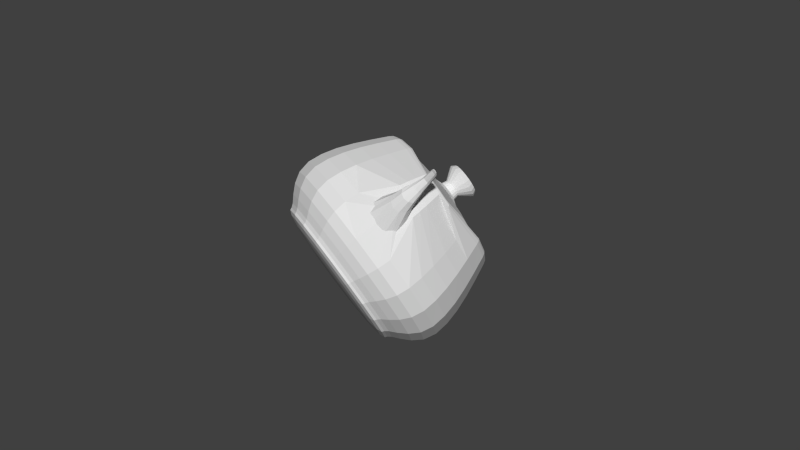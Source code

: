 # Source: lattice_create.blend  (saved by Blender 2.66.6; exported with 4.5.12 LTS)
import bpy
from mathutils import Matrix  # noqa: F401  (used for matrix-valued properties, if any)

bpy.ops.wm.read_factory_settings(use_empty=True)
scene = bpy.context.scene
scene.name = 'Scene'

# ---- collections
col_collection_1 = bpy.data.collections.new('Collection 1'); scene.collection.children.link(col_collection_1)

# ---- world
world_world = bpy.data.worlds.new('World'); scene.world = world_world
world_world.color = (0.05088, 0.05088, 0.05088)
world_world.use_sun_shadow = False
world_world.sun_shadow_jitter_overblur = 0.0
world_world.cycles.sampling_method = 'MANUAL'
world_world.cycles.sample_map_resolution = 256

# ---- meshes
me_teapot = bpy.data.meshes.new('Teapot')
me_teapot.from_pydata([(0.4338, -1.425, 1.07), (0.4209, -1.386, 1.133), (-0.04473, -1.46, 1.133), (-0.04473, -1.5, 1.07), (0.4082, -1.349, 1.164), (-0.04473, -1.42, 1.164), (0.3988, -1.32, 1.164), (-0.04473, -1.39, 1.164), (0.3957, -1.311, 1.133), (-0.04473, -1.38, 1.133), (0.4019, -1.33, 1.07), (-0.04473, -1.4, 1.07), (0.8461, -1.214, 1.07), (0.8222, -1.181, 1.133), (0.7985, -1.149, 1.164), (0.7809, -1.125, 1.164), (0.7751, -1.117, 1.133), (0.7868, -1.133, 1.07), (1.169, -0.8909, 1.07), (1.136, -0.8669, 1.133), (1.104, -0.8433, 1.164), (1.08, -0.8257, 1.164), (1.072, -0.8199, 1.133), (1.088, -0.8315, 1.07), (1.38, -0.4786, 1.07), (1.342, -0.4657, 1.133), (1.304, -0.453, 1.164), (1.276, -0.4436, 1.164), (1.266, -0.4404, 1.133), (1.285, -0.4467, 1.07), (1.455, -3.338e-05, 1.07), (1.415, -3.338e-05, 1.133), (1.375, -3.338e-05, 1.164), (1.345, -3.338e-05, 1.164), (1.336, -3.338e-05, 1.133), (1.355, -3.338e-05, 1.07), (-1.469, -0.4786, 1.07), (-1.431, -0.4657, 1.133), (-1.504, -3.338e-05, 1.133), (-1.545, -3.338e-05, 1.07), (-1.393, -0.453, 1.164), (-1.465, -3.338e-05, 1.164), (-1.365, -0.4436, 1.164), (-1.435, -3.338e-05, 1.164), (-1.356, -0.4404, 1.133), (-1.425, -3.338e-05, 1.133), (-1.374, -0.4467, 1.07), (-1.445, -3.338e-05, 1.07), (-1.259, -0.8909, 1.07), (-1.226, -0.8669, 1.133), (-1.194, -0.8433, 1.164), (-1.17, -0.8257, 1.164), (-1.162, -0.8199, 1.133), (-1.178, -0.8315, 1.07), (-0.9356, -1.214, 1.07), (-0.9116, -1.181, 1.133), (-0.888, -1.149, 1.164), (-0.8704, -1.125, 1.164), (-0.8646, -1.117, 1.133), (-0.8762, -1.133, 1.07), (-0.5233, -1.425, 1.07), (-0.5104, -1.386, 1.133), (-0.4977, -1.349, 1.164), (-0.4883, -1.32, 1.164), (-0.4851, -1.311, 1.133), (-0.4914, -1.33, 1.07), (-0.5233, 1.425, 1.07), (-0.5104, 1.386, 1.133), (-0.04473, 1.46, 1.133), (-0.04473, 1.5, 1.07), (-0.4977, 1.348, 1.164), (-0.04473, 1.42, 1.164), (-0.4883, 1.32, 1.164), (-0.04473, 1.39, 1.164), (-0.4851, 1.311, 1.133), (-0.04473, 1.38, 1.133), (-0.4914, 1.33, 1.07), (-0.04473, 1.4, 1.07), (-0.9356, 1.214, 1.07), (-0.9116, 1.181, 1.133), (-0.888, 1.149, 1.164), (-0.8704, 1.125, 1.164), (-0.8646, 1.117, 1.133), (-0.8762, 1.133, 1.07), (-1.259, 0.8908, 1.07), (-1.226, 0.8669, 1.133), (-1.194, 0.8432, 1.164), (-1.17, 0.8256, 1.164), (-1.162, 0.8198, 1.133), (-1.178, 0.8315, 1.07), (-1.469, 0.4785, 1.07), (-1.431, 0.4656, 1.133), (-1.393, 0.4529, 1.164), (-1.365, 0.4435, 1.164), (-1.356, 0.4404, 1.133), (-1.374, 0.4466, 1.07), (1.38, 0.4785, 1.07), (1.342, 0.4656, 1.133), (1.304, 0.4529, 1.164), (1.276, 0.4435, 1.164), (1.266, 0.4404, 1.133), (1.285, 0.4466, 1.07), (1.169, 0.8908, 1.07), (1.136, 0.8669, 1.133), (1.104, 0.8432, 1.164), (1.08, 0.8256, 1.164), (1.072, 0.8198, 1.133), (1.088, 0.8315, 1.07), (0.8461, 1.214, 1.07), (0.8222, 1.181, 1.133), (0.7985, 1.149, 1.164), (0.7809, 1.125, 1.164), (0.7751, 1.117, 1.133), (0.7868, 1.133, 1.07), (0.4338, 1.425, 1.07), (0.4209, 1.386, 1.133), (0.4082, 1.348, 1.164), (0.3988, 1.32, 1.164), (0.3957, 1.311, 1.133), (0.4019, 1.33, 1.07), (0.5933, -1.9, -0.4303), (0.5844, -1.873, -0.1519), (-0.04473, -1.972, -0.1519), (-0.04473, -2.0, -0.4303), (0.5602, -1.801, 0.1409), (-0.04473, -1.896, 0.1409), (0.5244, -1.694, 0.4445), (-0.04473, -1.784, 0.4445), (0.481, -1.565, 0.7553), (-0.04473, -1.648, 0.7553), (1.143, -1.619, -0.4303), (1.126, -1.596, -0.1519), (1.081, -1.534, 0.1409), (1.015, -1.444, 0.4445), (0.934, -1.334, 0.7553), (1.574, -1.188, -0.4303), (1.551, -1.171, -0.1519), (1.49, -1.126, 0.1409), (1.399, -1.06, 0.4445), (1.289, -0.9788, 0.7553), (1.855, -0.6381, -0.4303), (1.828, -0.6292, -0.1519), (1.756, -0.6049, 0.1409), (1.65, -0.5692, 0.4445), (1.52, -0.5258, 0.7553), (1.955, -3.338e-05, -0.4303), (1.927, -3.338e-05, -0.1519), (1.851, -3.338e-05, 0.1409), (1.739, -3.338e-05, 0.4445), (1.603, -3.338e-05, 0.7553), (-1.944, -0.6381, -0.4303), (-1.918, -0.6292, -0.1519), (-2.017, -3.338e-05, -0.1519), (-2.045, -3.338e-05, -0.4303), (-1.845, -0.6049, 0.1409), (-1.941, -3.338e-05, 0.1409), (-1.739, -0.5692, 0.4445), (-1.829, -3.338e-05, 0.4445), (-1.61, -0.5258, 0.7553), (-1.693, -3.338e-05, 0.7553), (-1.663, -1.188, -0.4303), (-1.641, -1.171, -0.1519), (-1.579, -1.126, 0.1409), (-1.488, -1.06, 0.4445), (-1.378, -0.9788, 0.7553), (-1.233, -1.619, -0.4303), (-1.216, -1.596, -0.1519), (-1.171, -1.534, 0.1409), (-1.104, -1.444, 0.4445), (-1.024, -1.334, 0.7553), (-0.6828, -1.9, -0.4303), (-0.6739, -1.873, -0.1519), (-0.6496, -1.801, 0.1409), (-0.6139, -1.694, 0.4445), (-0.5705, -1.565, 0.7553), (-0.6828, 1.899, -0.4303), (-0.6739, 1.873, -0.1519), (-0.04473, 1.972, -0.1519), (-0.04473, 2.0, -0.4303), (-0.6496, 1.801, 0.1409), (-0.04473, 1.896, 0.1409), (-0.6139, 1.694, 0.4445), (-0.04473, 1.784, 0.4445), (-0.5705, 1.565, 0.7553), (-0.04473, 1.648, 0.7553), (-1.233, 1.619, -0.4303), (-1.216, 1.596, -0.1519), (-1.171, 1.534, 0.1409), (-1.104, 1.444, 0.4445), (-1.024, 1.334, 0.7553), (-1.663, 1.188, -0.4303), (-1.641, 1.171, -0.1519), (-1.579, 1.126, 0.1409), (-1.488, 1.06, 0.4445), (-1.378, 0.9787, 0.7553), (-1.944, 0.638, -0.4303), (-1.918, 0.6291, -0.1519), (-1.845, 0.6049, 0.1409), (-1.739, 0.5691, 0.4445), (-1.61, 0.5257, 0.7553), (1.855, 0.638, -0.4303), (1.828, 0.6291, -0.1519), (1.756, 0.6049, 0.1409), (1.65, 0.5691, 0.4445), (1.52, 0.5257, 0.7553), (1.574, 1.188, -0.4303), (1.551, 1.171, -0.1519), (1.49, 1.126, 0.1409), (1.399, 1.06, 0.4445), (1.289, 0.9787, 0.7553), (1.143, 1.619, -0.4303), (1.126, 1.596, -0.1519), (1.081, 1.534, 0.1409), (1.015, 1.444, 0.4445), (0.934, 1.334, 0.7553), (0.5933, 1.899, -0.4303), (0.5844, 1.873, -0.1519), (0.5602, 1.801, 0.1409), (0.5244, 1.694, 0.4445), (0.481, 1.565, 0.7553), (0.4338, -1.425, -1.18), (0.4504, -1.474, -1.117), (-0.04473, -1.552, -1.117), (-0.04473, -1.5, -1.18), (0.49, -1.592, -1.013), (-0.04473, -1.676, -1.013), (0.5372, -1.732, -0.8671), (-0.04473, -1.824, -0.8671), (0.5768, -1.85, -0.6739), (-0.04473, -1.948, -0.6739), (0.8461, -1.214, -1.18), (0.877, -1.256, -1.117), (0.9507, -1.356, -1.013), (1.039, -1.476, -0.8671), (1.112, -1.577, -0.6739), (1.169, -0.8909, -1.18), (1.211, -0.9218, -1.117), (1.312, -0.9954, -1.013), (1.431, -1.083, -0.8671), (1.532, -1.157, -0.6739), (1.38, -0.4786, -1.18), (1.429, -0.4952, -1.117), (1.547, -0.5347, -1.013), (1.688, -0.582, -0.8671), (1.805, -0.6215, -0.6739), (1.455, -3.338e-05, -1.18), (1.507, -3.338e-05, -1.117), (1.631, -3.338e-05, -1.013), (1.779, -3.338e-05, -0.8671), (1.903, -3.338e-05, -0.6739), (-1.469, -0.4786, -1.18), (-1.519, -0.4952, -1.117), (-1.597, -3.338e-05, -1.117), (-1.545, -3.338e-05, -1.18), (-1.637, -0.5347, -1.013), (-1.721, -3.338e-05, -1.013), (-1.777, -0.582, -0.8671), (-1.869, -3.338e-05, -0.8671), (-1.895, -0.6215, -0.6739), (-1.993, -3.338e-05, -0.6739), (-1.259, -0.8909, -1.18), (-1.301, -0.9218, -1.117), (-1.401, -0.9954, -1.013), (-1.521, -1.083, -0.8671), (-1.621, -1.157, -0.6739), (-0.9356, -1.214, -1.18), (-0.9665, -1.256, -1.117), (-1.04, -1.356, -1.013), (-1.128, -1.476, -0.8671), (-1.202, -1.577, -0.6739), (-0.5233, -1.425, -1.18), (-0.5399, -1.474, -1.117), (-0.5794, -1.592, -1.013), (-0.6267, -1.732, -0.8671), (-0.6662, -1.85, -0.6739), (-0.5233, 1.425, -1.18), (-0.5399, 1.474, -1.117), (-0.04473, 1.552, -1.117), (-0.04473, 1.5, -1.18), (-0.5794, 1.592, -1.013), (-0.04473, 1.676, -1.013), (-0.6267, 1.732, -0.8671), (-0.04473, 1.824, -0.8671), (-0.6662, 1.85, -0.6739), (-0.04473, 1.948, -0.6739), (-0.9356, 1.214, -1.18), (-0.9665, 1.256, -1.117), (-1.04, 1.356, -1.013), (-1.128, 1.476, -0.8671), (-1.202, 1.576, -0.6739), (-1.259, 0.8908, -1.18), (-1.301, 0.9217, -1.117), (-1.401, 0.9954, -1.013), (-1.521, 1.083, -0.8671), (-1.621, 1.157, -0.6739), (-1.469, 0.4785, -1.18), (-1.519, 0.4951, -1.117), (-1.637, 0.5347, -1.013), (-1.777, 0.5819, -0.8671), (-1.895, 0.6215, -0.6739), (1.38, 0.4785, -1.18), (1.429, 0.4951, -1.117), (1.547, 0.5347, -1.013), (1.688, 0.5819, -0.8671), (1.805, 0.6215, -0.6739), (1.169, 0.8908, -1.18), (1.211, 0.9217, -1.117), (1.312, 0.9954, -1.013), (1.431, 1.083, -0.8671), (1.532, 1.157, -0.6739), (0.8461, 1.214, -1.18), (0.877, 1.256, -1.117), (0.9507, 1.356, -1.013), (1.039, 1.476, -0.8671), (1.112, 1.576, -0.6739), (0.4338, 1.425, -1.18), (0.4504, 1.474, -1.117), (0.49, 1.592, -1.013), (0.5372, 1.732, -0.8671), (0.5768, 1.85, -0.6739), (-3.014, -0.144, 0.4697), (-2.955, -0.144, 0.6779), (-2.985, -3.338e-05, 0.6893), (-3.045, -3.338e-05, 0.4697), (-2.779, -0.144, 0.8042), (-2.805, -3.338e-05, 0.8225), (-2.487, -0.144, 0.869), (-2.505, -3.338e-05, 0.8909), (-2.079, -0.144, 0.8929), (-2.085, -3.338e-05, 0.9161), (-1.555, -0.144, 0.8963), (-1.545, -3.338e-05, 0.9197), (-2.939, -0.216, 0.4697), (-2.884, -0.216, 0.6507), (-2.718, -0.216, 0.7605), (-2.445, -0.216, 0.8168), (-2.065, -0.216, 0.8376), (-1.58, -0.216, 0.8405), (-2.85, -0.216, 0.4697), (-2.799, -0.216, 0.6182), (-2.646, -0.216, 0.7082), (-2.394, -0.216, 0.7545), (-2.048, -0.216, 0.7715), (-1.61, -0.216, 0.7739), (-2.776, -0.144, 0.4697), (-2.727, -0.144, 0.591), (-2.585, -0.144, 0.6645), (-2.352, -0.144, 0.7023), (-2.034, -0.144, 0.7162), (-1.634, -0.144, 0.7181), (-2.745, -3.338e-05, 0.4697), (-2.698, -3.338e-05, 0.5795), (-2.559, -3.338e-05, 0.6461), (-2.334, -3.338e-05, 0.6803), (-2.028, -3.338e-05, 0.6929), (-1.645, -3.338e-05, 0.6947), (-2.776, 0.144, 0.4697), (-2.727, 0.144, 0.591), (-2.585, 0.144, 0.6645), (-2.352, 0.144, 0.7023), (-2.034, 0.144, 0.7162), (-1.634, 0.144, 0.7181), (-2.85, 0.216, 0.4697), (-2.799, 0.216, 0.6182), (-2.646, 0.216, 0.7082), (-2.394, 0.216, 0.7545), (-2.048, 0.216, 0.7715), (-1.61, 0.216, 0.7739), (-2.939, 0.216, 0.4697), (-2.884, 0.216, 0.6507), (-2.718, 0.216, 0.7605), (-2.445, 0.216, 0.8168), (-2.065, 0.216, 0.8376), (-1.58, 0.216, 0.8405), (-3.014, 0.144, 0.4697), (-2.955, 0.144, 0.6779), (-2.779, 0.144, 0.8042), (-2.487, 0.144, 0.869), (-2.079, 0.144, 0.8929), (-1.555, 0.144, 0.8963), (-1.955, -0.144, -0.6991), (-2.343, -0.144, -0.4933), (-2.347, -3.338e-05, -0.5191), (-1.945, -3.338e-05, -0.7303), (-2.64, -0.144, -0.2697), (-2.656, -3.338e-05, -0.2917), (-2.849, -0.144, -0.03213), (-2.874, -3.338e-05, -0.04985), (-2.973, -0.144, 0.2157), (-3.002, -3.338e-05, 0.2045), (-1.98, -0.216, -0.6247), (-2.334, -0.216, -0.432), (-2.604, -0.216, -0.2175), (-2.792, -0.216, 0.01013), (-2.903, -0.216, 0.2421), (-2.01, -0.216, -0.5359), (-2.323, -0.216, -0.3589), (-2.56, -0.216, -0.1552), (-2.724, -0.216, 0.06057), (-2.819, -0.216, 0.2738), (-2.034, -0.144, -0.4615), (-2.313, -0.144, -0.2976), (-2.523, -0.144, -0.103), (-2.666, -0.144, 0.1028), (-2.749, -0.144, 0.3002), (-2.31, -3.338e-05, -0.2719), (-2.507, -3.338e-05, -0.08105), (-2.642, -3.338e-05, 0.1205), (-2.72, -3.338e-05, 0.3113), (-2.034, 0.144, -0.4615), (-2.313, 0.144, -0.2976), (-2.523, 0.144, -0.103), (-2.666, 0.144, 0.1028), (-2.749, 0.144, 0.3002), (-2.01, 0.216, -0.5359), (-2.323, 0.216, -0.3589), (-2.56, 0.216, -0.1552), (-2.724, 0.216, 0.06057), (-2.819, 0.216, 0.2738), (-1.98, 0.216, -0.6247), (-2.334, 0.216, -0.432), (-2.604, 0.216, -0.2175), (-2.792, 0.216, 0.01013), (-2.903, 0.216, 0.2421), (-1.955, 0.144, -0.6991), (-2.343, 0.144, -0.4933), (-2.64, 0.144, -0.2697), (-2.849, 0.144, -0.03213), (-2.973, 0.144, 0.2157), (3.193, -0.12, 1.07), (2.837, -0.1405, 0.7698), (2.878, -3.338e-05, 0.7601), (3.255, -3.338e-05, 1.07), (2.674, -0.1893, 0.3658), (2.706, -3.338e-05, 0.3389), (2.535, -0.2476, -0.05971), (2.564, -3.338e-05, -0.1075), (2.251, -0.2964, -0.424), (2.273, -3.338e-05, -0.4927), (1.655, -0.3168, -0.6445), (1.655, -3.338e-05, -0.7303), (3.044, -0.18, 1.07), (2.739, -0.2107, 0.7929), (2.595, -0.2839, 0.4298), (2.464, -0.3713, 0.05412), (2.2, -0.4445, -0.2603), (1.655, -0.4752, -0.4399), (2.866, -0.18, 1.07), (2.623, -0.2107, 0.8204), (2.501, -0.2839, 0.5061), (2.381, -0.3713, 0.19), (2.139, -0.4445, -0.06497), (1.655, -0.4752, -0.1957), (2.718, -0.12, 1.07), (2.525, -0.1405, 0.8435), (2.423, -0.1893, 0.5701), (2.31, -0.2476, 0.3038), (2.088, -0.2964, 0.09871), (1.655, -0.3168, 0.008949), (2.655, -3.338e-05, 1.07), (2.484, -3.338e-05, 0.8531), (2.39, -3.338e-05, 0.5969), (2.281, -3.338e-05, 0.3515), (2.066, -3.338e-05, 0.1673), (1.655, -3.338e-05, 0.09475), (2.718, 0.12, 1.07), (2.525, 0.1404, 0.8435), (2.423, 0.1892, 0.5701), (2.31, 0.2475, 0.3038), (2.088, 0.2963, 0.09871), (1.655, 0.3168, 0.008949), (2.866, 0.18, 1.07), (2.623, 0.2107, 0.8204), (2.501, 0.2839, 0.5061), (2.381, 0.3713, 0.19), (2.139, 0.4445, -0.06497), (1.655, 0.4752, -0.1957), (3.044, 0.18, 1.07), (2.739, 0.2107, 0.7929), (2.595, 0.2839, 0.4298), (2.464, 0.3713, 0.05412), (2.2, 0.4445, -0.2603), (1.655, 0.4752, -0.4399), (3.193, 0.12, 1.07), (2.837, 0.1404, 0.7698), (2.674, 0.1892, 0.3658), (2.535, 0.2475, -0.05971), (2.251, 0.2963, -0.424), (1.655, 0.3168, -0.6445), (3.114, -0.07203, 1.07), (3.232, -0.07703, 1.12), (3.283, -3.338e-05, 1.122), (3.155, -3.338e-05, 1.07), (3.304, -0.08893, 1.143), (3.363, -3.338e-05, 1.145), (3.324, -0.1031, 1.141), (3.389, -3.338e-05, 1.143), (3.289, -0.115, 1.115), (3.355, -3.338e-05, 1.117), (3.014, -0.108, 1.07), (3.111, -0.1155, 1.116), (3.162, -0.1334, 1.138), (3.169, -0.1547, 1.136), (3.129, -0.1725, 1.113), (2.896, -0.108, 1.07), (2.965, -0.1155, 1.111), (2.993, -0.1334, 1.131), (2.983, -0.1547, 1.13), (2.94, -0.1725, 1.11), (2.797, -0.07203, 1.07), (2.844, -0.07703, 1.107), (2.851, -0.08893, 1.126), (2.828, -0.1031, 1.126), (2.78, -0.115, 1.107), (2.755, -3.338e-05, 1.07), (2.793, -3.338e-05, 1.106), (2.792, -3.338e-05, 1.124), (2.762, -3.338e-05, 1.124), (2.714, -3.338e-05, 1.106), (2.797, 0.07197, 1.07), (2.844, 0.07696, 1.107), (2.851, 0.08886, 1.126), (2.828, 0.1031, 1.126), (2.78, 0.115, 1.107), (2.896, 0.108, 1.07), (2.965, 0.1155, 1.111), (2.993, 0.1333, 1.131), (2.983, 0.1546, 1.13), (2.94, 0.1725, 1.11), (3.014, 0.108, 1.07), (3.111, 0.1155, 1.116), (3.162, 0.1333, 1.138), (3.169, 0.1546, 1.136), (3.129, 0.1725, 1.113), (3.114, 0.07197, 1.07), (3.232, 0.07696, 1.12), (3.304, 0.08886, 1.143), (3.324, 0.1031, 1.141), (3.289, 0.115, 1.115), (0.01907, -0.19, 1.37), (0.01251, -0.1702, 1.474), (-0.04473, -0.1792, 1.474), (-0.04473, -0.2, 1.37), (0.04278, -0.2599, 1.593), (-0.04473, -0.2736, 1.593), (0.06994, -0.3405, 1.705), (-0.04473, -0.3584, 1.705), (0.05408, -0.2934, 1.787), (-0.04473, -0.3088, 1.787), (-0.04473, -3.338e-05, 1.82), (0.07405, -0.1619, 1.37), (0.06178, -0.1451, 1.474), (0.118, -0.2216, 1.593), (0.1685, -0.2903, 1.705), (0.139, -0.2502, 1.787), (0.1171, -0.1188, 1.37), (0.1003, -0.1065, 1.474), (0.1769, -0.1628, 1.593), (0.2456, -0.2133, 1.705), (0.2054, -0.1838, 1.787), (0.1452, -0.06384, 1.37), (0.1255, -0.05728, 1.474), (0.2152, -0.08754, 1.593), (0.2957, -0.1147, 1.705), (0.2486, -0.09885, 1.787), (0.1553, -3.338e-05, 1.37), (0.1345, -3.338e-05, 1.474), (0.2289, -3.338e-05, 1.593), (0.3137, -3.338e-05, 1.705), (0.2641, -3.338e-05, 1.787), (-0.2347, -0.06384, 1.37), (-0.2149, -0.05728, 1.474), (-0.2239, -3.338e-05, 1.474), (-0.2447, -3.338e-05, 1.37), (-0.3046, -0.08754, 1.593), (-0.3183, -3.338e-05, 1.593), (-0.3852, -0.1147, 1.705), (-0.4031, -3.338e-05, 1.705), (-0.3381, -0.09885, 1.787), (-0.3535, -3.338e-05, 1.787), (-0.2066, -0.1188, 1.37), (-0.1898, -0.1065, 1.474), (-0.2663, -0.1628, 1.593), (-0.335, -0.2133, 1.705), (-0.2949, -0.1838, 1.787), (-0.1635, -0.1619, 1.37), (-0.1512, -0.1451, 1.474), (-0.2075, -0.2216, 1.593), (-0.258, -0.2903, 1.705), (-0.2285, -0.2502, 1.787), (-0.1085, -0.19, 1.37), (-0.102, -0.1702, 1.474), (-0.1322, -0.2599, 1.593), (-0.1594, -0.3405, 1.705), (-0.1435, -0.2934, 1.787), (-0.1085, 0.1899, 1.37), (-0.102, 0.1702, 1.474), (-0.04473, 0.1792, 1.474), (-0.04473, 0.2, 1.37), (-0.1322, 0.2599, 1.593), (-0.04473, 0.2736, 1.593), (-0.1594, 0.3404, 1.705), (-0.04473, 0.3584, 1.705), (-0.1435, 0.2933, 1.787), (-0.04473, 0.3088, 1.787), (-0.1635, 0.1618, 1.37), (-0.1512, 0.145, 1.474), (-0.2075, 0.2216, 1.593), (-0.258, 0.2903, 1.705), (-0.2285, 0.2501, 1.787), (-0.2066, 0.1188, 1.37), (-0.1898, 0.1065, 1.474), (-0.2663, 0.1627, 1.593), (-0.335, 0.2132, 1.705), (-0.2949, 0.1837, 1.787), (-0.2347, 0.06378, 1.37), (-0.2149, 0.05721, 1.474), (-0.3046, 0.08748, 1.593), (-0.3852, 0.1146, 1.705), (-0.3381, 0.09878, 1.787), (0.1452, 0.06378, 1.37), (0.1255, 0.05721, 1.474), (0.2152, 0.08748, 1.593), (0.2957, 0.1146, 1.705), (0.2486, 0.09878, 1.787), (0.1171, 0.1188, 1.37), (0.1003, 0.1065, 1.474), (0.1769, 0.1627, 1.593), (0.2456, 0.2132, 1.705), (0.2054, 0.1837, 1.787), (0.07405, 0.1618, 1.37), (0.06178, 0.145, 1.474), (0.118, 0.2216, 1.593), (0.1685, 0.2903, 1.705), (0.139, 0.2501, 1.787), (0.01907, 0.1899, 1.37), (0.01251, 0.1702, 1.474), (0.04278, 0.2599, 1.593), (0.06994, 0.3404, 1.705), (0.05408, 0.2933, 1.787), (0.37, -1.235, 1.07), (0.3396, -1.144, 1.144), (-0.04473, -1.205, 1.144), (-0.04473, -1.3, 1.07), (0.2649, -0.9217, 1.197), (-0.04473, -0.9704, 1.197), (0.1702, -0.6398, 1.243), (-0.04473, -0.6736, 1.243), (0.08007, -0.3716, 1.295), (-0.04473, -0.3912, 1.295), (0.7274, -1.052, 1.07), (0.6708, -0.9751, 1.144), (0.5316, -0.7854, 1.197), (0.3553, -0.5452, 1.243), (0.1876, -0.3166, 1.295), (1.007, -0.7721, 1.07), (0.9303, -0.7156, 1.144), (0.7406, -0.5764, 1.197), (0.5004, -0.4001, 1.243), (0.2719, -0.2324, 1.295), (1.19, -0.4148, 1.07), (1.1, -0.3844, 1.144), (0.8769, -0.3096, 1.197), (0.595, -0.2149, 1.243), (0.3268, -0.1248, 1.295), (1.255, -3.338e-05, 1.07), (1.16, -3.338e-05, 1.144), (0.9257, -3.338e-05, 1.197), (0.6289, -3.338e-05, 1.243), (0.3465, -3.338e-05, 1.295), (-1.279, -0.4148, 1.07), (-1.189, -0.3844, 1.144), (-1.25, -3.338e-05, 1.144), (-1.345, -3.338e-05, 1.07), (-0.9664, -0.3096, 1.197), (-1.015, -3.338e-05, 1.197), (-0.6845, -0.2149, 1.243), (-0.7183, -3.338e-05, 1.243), (-0.4163, -0.1248, 1.295), (-0.4359, -3.338e-05, 1.295), (-1.097, -0.7721, 1.07), (-1.02, -0.7156, 1.144), (-0.8301, -0.5764, 1.197), (-0.5899, -0.4001, 1.243), (-0.3613, -0.2324, 1.295), (-0.8168, -1.052, 1.07), (-0.7603, -0.9751, 1.144), (-0.6211, -0.7854, 1.197), (-0.4448, -0.5452, 1.243), (-0.2771, -0.3166, 1.295), (-0.4595, -1.235, 1.07), (-0.4291, -1.144, 1.144), (-0.3543, -0.9217, 1.197), (-0.2596, -0.6398, 1.243), (-0.1695, -0.3716, 1.295), (-0.4595, 1.235, 1.07), (-0.4291, 1.144, 1.144), (-0.04473, 1.205, 1.144), (-0.04473, 1.3, 1.07), (-0.3543, 0.9216, 1.197), (-0.04473, 0.9704, 1.197), (-0.2596, 0.6397, 1.243), (-0.04473, 0.6736, 1.243), (-0.1695, 0.3715, 1.295), (-0.04473, 0.3912, 1.295), (-0.8168, 1.052, 1.07), (-0.7603, 0.975, 1.144), (-0.6211, 0.7853, 1.197), (-0.4448, 0.5451, 1.243), (-0.2771, 0.3166, 1.295), (-1.097, 0.7721, 1.07), (-1.02, 0.7155, 1.144), (-0.8301, 0.5763, 1.197), (-0.5899, 0.4, 1.243), (-0.3613, 0.2323, 1.295), (-1.279, 0.4147, 1.07), (-1.189, 0.3843, 1.144), (-0.9664, 0.3096, 1.197), (-0.6845, 0.2149, 1.243), (-0.4163, 0.1248, 1.295), (1.19, 0.4147, 1.07), (1.1, 0.3843, 1.144), (0.8769, 0.3096, 1.197), (0.595, 0.2149, 1.243), (0.3268, 0.1248, 1.295), (1.007, 0.7721, 1.07), (0.9303, 0.7155, 1.144), (0.7406, 0.5763, 1.197), (0.5004, 0.4, 1.243), (0.2719, 0.2323, 1.295), (0.7274, 1.052, 1.07), (0.6708, 0.975, 1.144), (0.5316, 0.7853, 1.197), (0.3553, 0.5451, 1.243), (0.1876, 0.3166, 1.295), (0.37, 1.235, 1.07), (0.3396, 1.144, 1.144), (0.2649, 0.9216, 1.197), (0.1702, 0.6397, 1.243), (0.08007, 0.3715, 1.295), (0.4338, 1.425, -1.18), (0.4277, 1.406, -1.225), (-0.04473, 1.481, -1.225), (0.3963, 1.313, -1.265), (-0.04473, 1.382, -1.265), (0.3201, 1.086, -1.299), (-0.04473, 1.144, -1.299), (0.1796, 0.6678, -1.322), (-0.04473, 0.7032, -1.322), (-0.04473, -3.338e-05, -1.33), (0.8347, 1.198, -1.225), (0.7763, 1.119, -1.265), (0.6345, 0.9255, -1.299), (0.3729, 0.5691, -1.322), (1.154, 0.8794, -1.225), (1.074, 0.821, -1.265), (0.8808, 0.6792, -1.299), (0.5244, 0.4176, -1.322), (1.38, 0.4785, -1.18), (1.362, 0.4724, -1.225), (1.268, 0.441, -1.265), (1.041, 0.3648, -1.299), (0.6231, 0.2243, -1.322), (1.436, -3.338e-05, -1.225), (1.338, -3.338e-05, -1.265), (1.099, -3.338e-05, -1.299), (0.6585, -3.338e-05, -1.322), (-1.469, 0.4785, -1.18), (-1.451, 0.4724, -1.225), (-1.526, -3.338e-05, -1.225), (-1.358, 0.441, -1.265), (-1.427, -3.338e-05, -1.265), (-1.131, 0.3648, -1.299), (-1.188, -3.338e-05, -1.299), (-0.7126, 0.2243, -1.322), (-0.7479, -3.338e-05, -1.322), (-1.243, 0.8794, -1.225), (-1.163, 0.821, -1.265), (-0.9702, 0.6792, -1.299), (-0.6138, 0.4176, -1.322), (-0.9242, 1.198, -1.225), (-0.8658, 1.119, -1.265), (-0.7239, 0.9255, -1.299), (-0.4624, 0.5691, -1.322), (-0.5233, 1.425, -1.18), (-0.5172, 1.406, -1.225), (-0.4858, 1.313, -1.265), (-0.4096, 1.086, -1.299), (-0.2691, 0.6678, -1.322), (-0.5233, -1.425, -1.18), (-0.5172, -1.406, -1.225), (-0.04473, -1.481, -1.225), (-0.4858, -1.313, -1.265), (-0.04473, -1.382, -1.265), (-0.4096, -1.086, -1.299), (-0.04473, -1.144, -1.299), (-0.2691, -0.6679, -1.322), (-0.04473, -0.7032, -1.322), (-0.9242, -1.198, -1.225), (-0.8658, -1.119, -1.265), (-0.7239, -0.9255, -1.299), (-0.4624, -0.5691, -1.322), (-1.243, -0.8795, -1.225), (-1.163, -0.8211, -1.265), (-0.9702, -0.6792, -1.299), (-0.6138, -0.4177, -1.322), (-1.469, -0.4786, -1.18), (-1.451, -0.4725, -1.225), (-1.358, -0.4411, -1.265), (-1.131, -0.3649, -1.299), (-0.7126, -0.2244, -1.322), (1.38, -0.4786, -1.18), (1.362, -0.4725, -1.225), (1.268, -0.4411, -1.265), (1.041, -0.3649, -1.299), (0.6231, -0.2244, -1.322), (1.154, -0.8795, -1.225), (1.074, -0.8211, -1.265), (0.8808, -0.6792, -1.299), (0.5244, -0.4177, -1.322), (0.8347, -1.198, -1.225), (0.7763, -1.119, -1.265), (0.6345, -0.9255, -1.299), (0.3729, -0.5691, -1.322), (0.4338, -1.425, -1.18), (0.4277, -1.406, -1.225), (0.3963, -1.313, -1.265), (0.3201, -1.086, -1.299), (0.1796, -0.6679, -1.322)], [], [(0, 1, 2, 3), (1, 4, 5, 2), (4, 6, 7, 5), (6, 8, 9, 7), (8, 10, 11, 9), (12, 13, 1, 0), (13, 14, 4, 1), (14, 15, 6, 4), (15, 16, 8, 6), (16, 17, 10, 8), (18, 19, 13, 12), (19, 20, 14, 13), (20, 21, 15, 14), (21, 22, 16, 15), (22, 23, 17, 16), (24, 25, 19, 18), (25, 26, 20, 19), (26, 27, 21, 20), (27, 28, 22, 21), (28, 29, 23, 22), (30, 31, 25, 24), (31, 32, 26, 25), (32, 33, 27, 26), (33, 34, 28, 27), (34, 35, 29, 28), (36, 37, 38, 39), (37, 40, 41, 38), (40, 42, 43, 41), (42, 44, 45, 43), (44, 46, 47, 45), (48, 49, 37, 36), (49, 50, 40, 37), (50, 51, 42, 40), (51, 52, 44, 42), (52, 53, 46, 44), (54, 55, 49, 48), (55, 56, 50, 49), (56, 57, 51, 50), (57, 58, 52, 51), (58, 59, 53, 52), (60, 61, 55, 54), (61, 62, 56, 55), (62, 63, 57, 56), (63, 64, 58, 57), (64, 65, 59, 58), (3, 2, 61, 60), (2, 5, 62, 61), (5, 7, 63, 62), (7, 9, 64, 63), (9, 11, 65, 64), (66, 67, 68, 69), (67, 70, 71, 68), (70, 72, 73, 71), (72, 74, 75, 73), (74, 76, 77, 75), (78, 79, 67, 66), (79, 80, 70, 67), (80, 81, 72, 70), (81, 82, 74, 72), (82, 83, 76, 74), (84, 85, 79, 78), (85, 86, 80, 79), (86, 87, 81, 80), (87, 88, 82, 81), (88, 89, 83, 82), (90, 91, 85, 84), (91, 92, 86, 85), (92, 93, 87, 86), (93, 94, 88, 87), (94, 95, 89, 88), (39, 38, 91, 90), (38, 41, 92, 91), (41, 43, 93, 92), (43, 45, 94, 93), (45, 47, 95, 94), (96, 97, 31, 30), (97, 98, 32, 31), (98, 99, 33, 32), (99, 100, 34, 33), (100, 101, 35, 34), (102, 103, 97, 96), (103, 104, 98, 97), (104, 105, 99, 98), (105, 106, 100, 99), (106, 107, 101, 100), (108, 109, 103, 102), (109, 110, 104, 103), (110, 111, 105, 104), (111, 112, 106, 105), (112, 113, 107, 106), (114, 115, 109, 108), (115, 116, 110, 109), (116, 117, 111, 110), (117, 118, 112, 111), (118, 119, 113, 112), (69, 68, 115, 114), (68, 71, 116, 115), (71, 73, 117, 116), (73, 75, 118, 117), (75, 77, 119, 118), (120, 121, 122, 123), (121, 124, 125, 122), (124, 126, 127, 125), (126, 128, 129, 127), (128, 0, 3, 129), (130, 131, 121, 120), (131, 132, 124, 121), (132, 133, 126, 124), (133, 134, 128, 126), (134, 12, 0, 128), (135, 136, 131, 130), (136, 137, 132, 131), (137, 138, 133, 132), (138, 139, 134, 133), (139, 18, 12, 134), (140, 141, 136, 135), (141, 142, 137, 136), (142, 143, 138, 137), (143, 144, 139, 138), (144, 24, 18, 139), (145, 146, 141, 140), (146, 147, 142, 141), (147, 148, 143, 142), (148, 149, 144, 143), (149, 30, 24, 144), (150, 151, 152, 153), (151, 154, 155, 152), (154, 156, 157, 155), (156, 158, 159, 157), (158, 36, 39, 159), (160, 161, 151, 150), (161, 162, 154, 151), (162, 163, 156, 154), (163, 164, 158, 156), (164, 48, 36, 158), (165, 166, 161, 160), (166, 167, 162, 161), (167, 168, 163, 162), (168, 169, 164, 163), (169, 54, 48, 164), (170, 171, 166, 165), (171, 172, 167, 166), (172, 173, 168, 167), (173, 174, 169, 168), (174, 60, 54, 169), (123, 122, 171, 170), (122, 125, 172, 171), (125, 127, 173, 172), (127, 129, 174, 173), (129, 3, 60, 174), (175, 176, 177, 178), (176, 179, 180, 177), (179, 181, 182, 180), (181, 183, 184, 182), (183, 66, 69, 184), (185, 186, 176, 175), (186, 187, 179, 176), (187, 188, 181, 179), (188, 189, 183, 181), (189, 78, 66, 183), (190, 191, 186, 185), (191, 192, 187, 186), (192, 193, 188, 187), (193, 194, 189, 188), (194, 84, 78, 189), (195, 196, 191, 190), (196, 197, 192, 191), (197, 198, 193, 192), (198, 199, 194, 193), (199, 90, 84, 194), (153, 152, 196, 195), (152, 155, 197, 196), (155, 157, 198, 197), (157, 159, 199, 198), (159, 39, 90, 199), (200, 201, 146, 145), (201, 202, 147, 146), (202, 203, 148, 147), (203, 204, 149, 148), (204, 96, 30, 149), (205, 206, 201, 200), (206, 207, 202, 201), (207, 208, 203, 202), (208, 209, 204, 203), (209, 102, 96, 204), (210, 211, 206, 205), (211, 212, 207, 206), (212, 213, 208, 207), (213, 214, 209, 208), (214, 108, 102, 209), (215, 216, 211, 210), (216, 217, 212, 211), (217, 218, 213, 212), (218, 219, 214, 213), (219, 114, 108, 214), (178, 177, 216, 215), (177, 180, 217, 216), (180, 182, 218, 217), (182, 184, 219, 218), (184, 69, 114, 219), (220, 221, 222, 223), (221, 224, 225, 222), (224, 226, 227, 225), (226, 228, 229, 227), (228, 120, 123, 229), (230, 231, 221, 220), (231, 232, 224, 221), (232, 233, 226, 224), (233, 234, 228, 226), (234, 130, 120, 228), (235, 236, 231, 230), (236, 237, 232, 231), (237, 238, 233, 232), (238, 239, 234, 233), (239, 135, 130, 234), (240, 241, 236, 235), (241, 242, 237, 236), (242, 243, 238, 237), (243, 244, 239, 238), (244, 140, 135, 239), (245, 246, 241, 240), (246, 247, 242, 241), (247, 248, 243, 242), (248, 249, 244, 243), (249, 145, 140, 244), (250, 251, 252, 253), (251, 254, 255, 252), (254, 256, 257, 255), (256, 258, 259, 257), (258, 150, 153, 259), (260, 261, 251, 250), (261, 262, 254, 251), (262, 263, 256, 254), (263, 264, 258, 256), (264, 160, 150, 258), (265, 266, 261, 260), (266, 267, 262, 261), (267, 268, 263, 262), (268, 269, 264, 263), (269, 165, 160, 264), (270, 271, 266, 265), (271, 272, 267, 266), (272, 273, 268, 267), (273, 274, 269, 268), (274, 170, 165, 269), (223, 222, 271, 270), (222, 225, 272, 271), (225, 227, 273, 272), (227, 229, 274, 273), (229, 123, 170, 274), (275, 276, 277, 278), (276, 279, 280, 277), (279, 281, 282, 280), (281, 283, 284, 282), (283, 175, 178, 284), (285, 286, 276, 275), (286, 287, 279, 276), (287, 288, 281, 279), (288, 289, 283, 281), (289, 185, 175, 283), (290, 291, 286, 285), (291, 292, 287, 286), (292, 293, 288, 287), (293, 294, 289, 288), (294, 190, 185, 289), (295, 296, 291, 290), (296, 297, 292, 291), (297, 298, 293, 292), (298, 299, 294, 293), (299, 195, 190, 294), (253, 252, 296, 295), (252, 255, 297, 296), (255, 257, 298, 297), (257, 259, 299, 298), (259, 153, 195, 299), (300, 301, 246, 245), (301, 302, 247, 246), (302, 303, 248, 247), (303, 304, 249, 248), (304, 200, 145, 249), (305, 306, 301, 300), (306, 307, 302, 301), (307, 308, 303, 302), (308, 309, 304, 303), (309, 205, 200, 304), (310, 311, 306, 305), (311, 312, 307, 306), (312, 313, 308, 307), (313, 314, 309, 308), (314, 210, 205, 309), (315, 316, 311, 310), (316, 317, 312, 311), (317, 318, 313, 312), (318, 319, 314, 313), (319, 215, 210, 314), (278, 277, 316, 315), (277, 280, 317, 316), (280, 282, 318, 317), (282, 284, 319, 318), (284, 178, 215, 319), (320, 321, 322, 323), (321, 324, 325, 322), (324, 326, 327, 325), (326, 328, 329, 327), (328, 330, 331, 329), (332, 333, 321, 320), (333, 334, 324, 321), (334, 335, 326, 324), (335, 336, 328, 326), (336, 337, 330, 328), (338, 339, 333, 332), (339, 340, 334, 333), (340, 341, 335, 334), (341, 342, 336, 335), (342, 343, 337, 336), (344, 345, 339, 338), (345, 346, 340, 339), (346, 347, 341, 340), (347, 348, 342, 341), (348, 349, 343, 342), (350, 351, 345, 344), (351, 352, 346, 345), (352, 353, 347, 346), (353, 354, 348, 347), (354, 355, 349, 348), (356, 357, 351, 350), (357, 358, 352, 351), (358, 359, 353, 352), (359, 360, 354, 353), (360, 361, 355, 354), (362, 363, 357, 356), (363, 364, 358, 357), (364, 365, 359, 358), (365, 366, 360, 359), (366, 367, 361, 360), (368, 369, 363, 362), (369, 370, 364, 363), (370, 371, 365, 364), (371, 372, 366, 365), (372, 373, 367, 366), (374, 375, 369, 368), (375, 376, 370, 369), (376, 377, 371, 370), (377, 378, 372, 371), (378, 379, 373, 372), (323, 322, 375, 374), (322, 325, 376, 375), (325, 327, 377, 376), (327, 329, 378, 377), (329, 331, 379, 378), (380, 381, 382, 383), (381, 384, 385, 382), (384, 386, 387, 385), (386, 388, 389, 387), (388, 320, 323, 389), (390, 391, 381, 380), (391, 392, 384, 381), (392, 393, 386, 384), (393, 394, 388, 386), (394, 332, 320, 388), (395, 396, 391, 390), (396, 397, 392, 391), (397, 398, 393, 392), (398, 399, 394, 393), (399, 338, 332, 394), (400, 401, 396, 395), (401, 402, 397, 396), (402, 403, 398, 397), (403, 404, 399, 398), (404, 344, 338, 399), (153, 405, 401, 400), (405, 406, 402, 401), (406, 407, 403, 402), (407, 408, 404, 403), (408, 350, 344, 404), (409, 410, 405, 153), (410, 411, 406, 405), (411, 412, 407, 406), (412, 413, 408, 407), (413, 356, 350, 408), (414, 415, 410, 409), (415, 416, 411, 410), (416, 417, 412, 411), (417, 418, 413, 412), (418, 362, 356, 413), (419, 420, 415, 414), (420, 421, 416, 415), (421, 422, 417, 416), (422, 423, 418, 417), (423, 368, 362, 418), (424, 425, 420, 419), (425, 426, 421, 420), (426, 427, 422, 421), (427, 428, 423, 422), (428, 374, 368, 423), (383, 382, 425, 424), (382, 385, 426, 425), (385, 387, 427, 426), (387, 389, 428, 427), (389, 323, 374, 428), (429, 430, 431, 432), (430, 433, 434, 431), (433, 435, 436, 434), (435, 437, 438, 436), (437, 439, 440, 438), (441, 442, 430, 429), (442, 443, 433, 430), (443, 444, 435, 433), (444, 445, 437, 435), (445, 446, 439, 437), (447, 448, 442, 441), (448, 449, 443, 442), (449, 450, 444, 443), (450, 451, 445, 444), (451, 452, 446, 445), (453, 454, 448, 447), (454, 455, 449, 448), (455, 456, 450, 449), (456, 457, 451, 450), (457, 458, 452, 451), (459, 460, 454, 453), (460, 461, 455, 454), (461, 462, 456, 455), (462, 463, 457, 456), (463, 464, 458, 457), (465, 466, 460, 459), (466, 467, 461, 460), (467, 468, 462, 461), (468, 469, 463, 462), (469, 470, 464, 463), (471, 472, 466, 465), (472, 473, 467, 466), (473, 474, 468, 467), (474, 475, 469, 468), (475, 476, 470, 469), (477, 478, 472, 471), (478, 479, 473, 472), (479, 480, 474, 473), (480, 481, 475, 474), (481, 482, 476, 475), (483, 484, 478, 477), (484, 485, 479, 478), (485, 486, 480, 479), (486, 487, 481, 480), (487, 488, 482, 481), (432, 431, 484, 483), (431, 434, 485, 484), (434, 436, 486, 485), (436, 438, 487, 486), (438, 440, 488, 487), (489, 490, 491, 492), (490, 493, 494, 491), (493, 495, 496, 494), (495, 497, 498, 496), (497, 429, 432, 498), (499, 500, 490, 489), (500, 501, 493, 490), (501, 502, 495, 493), (502, 503, 497, 495), (503, 441, 429, 497), (504, 505, 500, 499), (505, 506, 501, 500), (506, 507, 502, 501), (507, 508, 503, 502), (508, 447, 441, 503), (509, 510, 505, 504), (510, 511, 506, 505), (511, 512, 507, 506), (512, 513, 508, 507), (513, 453, 447, 508), (514, 515, 510, 509), (515, 516, 511, 510), (516, 517, 512, 511), (517, 518, 513, 512), (518, 459, 453, 513), (519, 520, 515, 514), (520, 521, 516, 515), (521, 522, 517, 516), (522, 523, 518, 517), (523, 465, 459, 518), (524, 525, 520, 519), (525, 526, 521, 520), (526, 527, 522, 521), (527, 528, 523, 522), (528, 471, 465, 523), (529, 530, 525, 524), (530, 531, 526, 525), (531, 532, 527, 526), (532, 533, 528, 527), (533, 477, 471, 528), (534, 535, 530, 529), (535, 536, 531, 530), (536, 537, 532, 531), (537, 538, 533, 532), (538, 483, 477, 533), (492, 491, 535, 534), (491, 494, 536, 535), (494, 496, 537, 536), (496, 498, 538, 537), (498, 432, 483, 538), (539, 540, 541, 542), (540, 543, 544, 541), (543, 545, 546, 544), (545, 547, 548, 546), (547, 549, 549, 548), (550, 551, 540, 539), (551, 552, 543, 540), (552, 553, 545, 543), (553, 554, 547, 545), (554, 549, 549, 547), (555, 556, 551, 550), (556, 557, 552, 551), (557, 558, 553, 552), (558, 559, 554, 553), (559, 549, 549, 554), (560, 561, 556, 555), (561, 562, 557, 556), (562, 563, 558, 557), (563, 564, 559, 558), (564, 549, 549, 559), (565, 566, 561, 560), (566, 567, 562, 561), (567, 568, 563, 562), (568, 569, 564, 563), (569, 549, 549, 564), (570, 571, 572, 573), (571, 574, 575, 572), (574, 576, 577, 575), (576, 578, 579, 577), (578, 549, 549, 579), (580, 581, 571, 570), (581, 582, 574, 571), (582, 583, 576, 574), (583, 584, 578, 576), (584, 549, 549, 578), (585, 586, 581, 580), (586, 587, 582, 581), (587, 588, 583, 582), (588, 589, 584, 583), (589, 549, 549, 584), (590, 591, 586, 585), (591, 592, 587, 586), (592, 593, 588, 587), (593, 594, 589, 588), (594, 549, 549, 589), (542, 541, 591, 590), (541, 544, 592, 591), (544, 546, 593, 592), (546, 548, 594, 593), (548, 549, 549, 594), (595, 596, 597, 598), (596, 599, 600, 597), (599, 601, 602, 600), (601, 603, 604, 602), (603, 549, 549, 604), (605, 606, 596, 595), (606, 607, 599, 596), (607, 608, 601, 599), (608, 609, 603, 601), (609, 549, 549, 603), (610, 611, 606, 605), (611, 612, 607, 606), (612, 613, 608, 607), (613, 614, 609, 608), (614, 549, 549, 609), (615, 616, 611, 610), (616, 617, 612, 611), (617, 618, 613, 612), (618, 619, 614, 613), (619, 549, 549, 614), (573, 572, 616, 615), (572, 575, 617, 616), (575, 577, 618, 617), (577, 579, 619, 618), (579, 549, 549, 619), (620, 621, 566, 565), (621, 622, 567, 566), (622, 623, 568, 567), (623, 624, 569, 568), (624, 549, 549, 569), (625, 626, 621, 620), (626, 627, 622, 621), (627, 628, 623, 622), (628, 629, 624, 623), (629, 549, 549, 624), (630, 631, 626, 625), (631, 632, 627, 626), (632, 633, 628, 627), (633, 634, 629, 628), (634, 549, 549, 629), (635, 636, 631, 630), (636, 637, 632, 631), (637, 638, 633, 632), (638, 639, 634, 633), (639, 549, 549, 634), (598, 597, 636, 635), (597, 600, 637, 636), (600, 602, 638, 637), (602, 604, 639, 638), (604, 549, 549, 639), (640, 641, 642, 643), (641, 644, 645, 642), (644, 646, 647, 645), (646, 648, 649, 647), (648, 539, 542, 649), (650, 651, 641, 640), (651, 652, 644, 641), (652, 653, 646, 644), (653, 654, 648, 646), (654, 550, 539, 648), (655, 656, 651, 650), (656, 657, 652, 651), (657, 658, 653, 652), (658, 659, 654, 653), (659, 555, 550, 654), (660, 661, 656, 655), (661, 662, 657, 656), (662, 663, 658, 657), (663, 664, 659, 658), (664, 560, 555, 659), (665, 666, 661, 660), (666, 667, 662, 661), (667, 668, 663, 662), (668, 669, 664, 663), (669, 565, 560, 664), (670, 671, 672, 673), (671, 674, 675, 672), (674, 676, 677, 675), (676, 678, 679, 677), (678, 570, 573, 679), (680, 681, 671, 670), (681, 682, 674, 671), (682, 683, 676, 674), (683, 684, 678, 676), (684, 580, 570, 678), (685, 686, 681, 680), (686, 687, 682, 681), (687, 688, 683, 682), (688, 689, 684, 683), (689, 585, 580, 684), (690, 691, 686, 685), (691, 692, 687, 686), (692, 693, 688, 687), (693, 694, 689, 688), (694, 590, 585, 689), (643, 642, 691, 690), (642, 645, 692, 691), (645, 647, 693, 692), (647, 649, 694, 693), (649, 542, 590, 694), (695, 696, 697, 698), (696, 699, 700, 697), (699, 701, 702, 700), (701, 703, 704, 702), (703, 595, 598, 704), (705, 706, 696, 695), (706, 707, 699, 696), (707, 708, 701, 699), (708, 709, 703, 701), (709, 605, 595, 703), (710, 711, 706, 705), (711, 712, 707, 706), (712, 713, 708, 707), (713, 714, 709, 708), (714, 610, 605, 709), (715, 716, 711, 710), (716, 717, 712, 711), (717, 718, 713, 712), (718, 719, 714, 713), (719, 615, 610, 714), (673, 672, 716, 715), (672, 675, 717, 716), (675, 677, 718, 717), (677, 679, 719, 718), (679, 573, 615, 719), (720, 721, 666, 665), (721, 722, 667, 666), (722, 723, 668, 667), (723, 724, 669, 668), (724, 620, 565, 669), (725, 726, 721, 720), (726, 727, 722, 721), (727, 728, 723, 722), (728, 729, 724, 723), (729, 625, 620, 724), (730, 731, 726, 725), (731, 732, 727, 726), (732, 733, 728, 727), (733, 734, 729, 728), (734, 630, 625, 729), (735, 736, 731, 730), (736, 737, 732, 731), (737, 738, 733, 732), (738, 739, 734, 733), (739, 635, 630, 734), (698, 697, 736, 735), (697, 700, 737, 736), (700, 702, 738, 737), (702, 704, 739, 738), (704, 598, 635, 739), (740, 741, 742, 278), (741, 743, 744, 742), (743, 745, 746, 744), (745, 747, 748, 746), (747, 749, 749, 748), (310, 750, 741, 740), (750, 751, 743, 741), (751, 752, 745, 743), (752, 753, 747, 745), (753, 749, 749, 747), (305, 754, 750, 310), (754, 755, 751, 750), (755, 756, 752, 751), (756, 757, 753, 752), (757, 749, 749, 753), (758, 759, 754, 305), (759, 760, 755, 754), (760, 761, 756, 755), (761, 762, 757, 756), (762, 749, 749, 757), (245, 763, 759, 758), (763, 764, 760, 759), (764, 765, 761, 760), (765, 766, 762, 761), (766, 749, 749, 762), (767, 768, 769, 253), (768, 770, 771, 769), (770, 772, 773, 771), (772, 774, 775, 773), (774, 749, 749, 775), (290, 776, 768, 767), (776, 777, 770, 768), (777, 778, 772, 770), (778, 779, 774, 772), (779, 749, 749, 774), (285, 780, 776, 290), (780, 781, 777, 776), (781, 782, 778, 777), (782, 783, 779, 778), (783, 749, 749, 779), (784, 785, 780, 285), (785, 786, 781, 780), (786, 787, 782, 781), (787, 788, 783, 782), (788, 749, 749, 783), (278, 742, 785, 784), (742, 744, 786, 785), (744, 746, 787, 786), (746, 748, 788, 787), (748, 749, 749, 788), (789, 790, 791, 223), (790, 792, 793, 791), (792, 794, 795, 793), (794, 796, 797, 795), (796, 749, 749, 797), (265, 798, 790, 789), (798, 799, 792, 790), (799, 800, 794, 792), (800, 801, 796, 794), (801, 749, 749, 796), (260, 802, 798, 265), (802, 803, 799, 798), (803, 804, 800, 799), (804, 805, 801, 800), (805, 749, 749, 801), (806, 807, 802, 260), (807, 808, 803, 802), (808, 809, 804, 803), (809, 810, 805, 804), (810, 749, 749, 805), (253, 769, 807, 806), (769, 771, 808, 807), (771, 773, 809, 808), (773, 775, 810, 809), (775, 749, 749, 810), (811, 812, 763, 245), (812, 813, 764, 763), (813, 814, 765, 764), (814, 815, 766, 765), (815, 749, 749, 766), (235, 816, 812, 811), (816, 817, 813, 812), (817, 818, 814, 813), (818, 819, 815, 814), (819, 749, 749, 815), (230, 820, 816, 235), (820, 821, 817, 816), (821, 822, 818, 817), (822, 823, 819, 818), (823, 749, 749, 819), (824, 825, 820, 230), (825, 826, 821, 820), (826, 827, 822, 821), (827, 828, 823, 822), (828, 749, 749, 823), (223, 791, 825, 824), (791, 793, 826, 825), (793, 795, 827, 826), (795, 797, 828, 827), (797, 749, 749, 828)])
me_teapot.use_remesh_preserve_volume = False
me_teapot.use_remesh_preserve_attributes = False
me_teapot.use_mirror_vertex_groups = False
me_teapot.update()
lat_latticeeasyttemp_008 = bpy.data.lattices.new('LatticeEasytTemp.008')
lat_latticeeasyttemp_008.points_u = 3
lat_latticeeasyttemp_008.points_v = 3
lat_latticeeasyttemp_008.points_w = 3
lat_latticeeasyttemp_008.interpolation_type_u = 'KEY_LINEAR'
lat_latticeeasyttemp_008.interpolation_type_v = 'KEY_CARDINAL'
lat_latticeeasyttemp_008.points.foreach_set('co_deform', [-0.5, -0.5, -0.5, 0.0, -0.5, -0.5, 0.5, -0.5, -0.5, -0.5, 0.0, -0.5, 0.0, 0.0, -0.5, 0.5, 0.0, -0.5, -0.5, 0.5, -0.5, 0.0, 0.5, -0.5, 0.5, 0.5, -0.5, -0.5, -0.5, 0.0, 0.0, -0.5, 0.0, 0.5, -0.5, 0.0, -0.5, 0.0, 0.0, 0.0, 0.0, 0.0, 0.5, 0.0, 0.0, -0.5, 0.5, 0.0, 0.0, 0.5, 0.0, 0.5, 0.5, 0.0, -0.5, -0.5, 0.5, 0.0, -0.5, 0.5, 0.5, -0.5, 0.5, -0.5, 0.0, 0.5, 0.0, 0.0, 0.5, 0.5, 0.0, 0.5, -0.5, 0.5, 0.5, 0.0, 0.5, 0.5, 0.5, 0.5, 0.5])

# ---- objects
ob_latticeeasyttemp = bpy.data.objects.new('LatticeEasytTemp', lat_latticeeasyttemp_008)
ob_teapot = bpy.data.objects.new('Teapot', me_teapot)

# ---- transforms, parenting, visibility, modifiers, constraints
ob_latticeeasyttemp.location = (9.486, -9.322, -21.72)
ob_latticeeasyttemp.rotation_euler = (-0.9185, -0.6519, -0.8882)
ob_latticeeasyttemp.scale = (11.8, 2.513, 6.478)
ob_latticeeasyttemp.show_in_front = True
ob_latticeeasyttemp.lineart.crease_threshold = 0.0
ob_teapot.location = (4.388, -6.585, -27.72)
ob_teapot.rotation_euler = (-0.9185, -0.6519, -0.8882)
ob_teapot.scale = (3.362, 3.362, 3.362)
ob_teapot.lineart.crease_threshold = 0.0
_vg = ob_teapot.vertex_groups.new(name='templatticegrp')
_vg.add([24, 25, 26, 27, 28, 29, 30, 31, 32, 33, 34, 35, 96, 97, 98, 99, 100, 101, 102, 103, 104, 105, 106, 107, 142, 143, 144, 145, 146, 147, 148, 149, 201, 202, 203, 204, 429, 430, 431, 432, 433, 434, 435, 436, 437, 438, 441, 442, 443, 444, 445, 447, 448, 449, 450, 451, 453, 454, 455, 456, 457, 458, 459, 460, 461, 462, 463, 464, 465, 466, 467, 468, 469, 470, 471, 472, 473, 474, 475, 477, 478, 479, 480, 481, 483, 484, 485, 486, 487, 489, 490, 491, 492, 493, 494, 495, 496, 497, 498, 499, 500, 501, 502, 503, 504, 505, 506, 507, 508, 509, 510, 511, 512, 513, 514, 515, 516, 517, 518, 519, 520, 521, 522, 523, 524, 525, 526, 527, 528, 529, 530, 531, 532, 533, 534, 535, 536, 537, 538, 660, 661, 665, 666, 667, 720, 721, 722], 1.0, 'REPLACE')
_m = ob_teapot.modifiers.new('latticeeasytemp', 'LATTICE')
_m.object = ob_latticeeasyttemp
_m.vertex_group = 'templatticegrp'

# ---- collection membership
col_collection_1.objects.link(ob_latticeeasyttemp)
col_collection_1.objects.link(ob_teapot)

# ---- scene / render settings (as saved in the file)
scene.frame_start = 1; scene.frame_end = 250; scene.frame_set(1)
scene.render.engine = 'BLENDER_EEVEE_NEXT'
scene.render.image_settings.color_mode = 'RGB'
scene.render.image_settings.compression = 90
scene.render.resolution_percentage = 50
scene.render.dither_intensity = 0.0
scene.render.bake_margin = 2
scene.cycles.use_denoising = False
scene.cycles.samples = 10
scene.cycles.sampling_pattern = 'TABULATED_SOBOL'
scene.cycles.light_sampling_threshold = 0.0
scene.cycles.use_adaptive_sampling = False
scene.cycles.use_light_tree = False
scene.cycles.blur_glossy = 0.0
scene.cycles.volume_bounces = 1
scene.cycles.pixel_filter_type = 'GAUSSIAN'
scene.cycles.sample_clamp_indirect = 0.0
scene.view_settings.view_transform = 'Standard'
bpy.context.view_layer.update()

# ---- added for rendering (the .blend has no active camera and no usable light): camera, sun
cam_auto = bpy.data.cameras.new('AutoCamera')
cam_auto.lens = 50.0
cam_auto.sensor_width = 36.0
cam_auto.clip_end = 1000.0
ob_auto_camera = bpy.data.objects.new('AutoCamera', cam_auto)
scene.collection.objects.link(ob_auto_camera)
ob_auto_camera.location = (44.5946, -53.8143, 4.70476)
ob_auto_camera.rotation_euler = (1.09748, -7.21219e-08, 0.694738)
scene.camera = ob_auto_camera
light_auto_sun = bpy.data.lights.new('AutoSun', 'SUN')
light_auto_sun.energy = 3.0
light_auto_sun.angle = 0.0523599
ob_auto_sun = bpy.data.objects.new('AutoSun', light_auto_sun)
scene.collection.objects.link(ob_auto_sun)
ob_auto_sun.rotation_euler = (0.872665, 0.174533, 0.523599)
bpy.context.view_layer.update()
